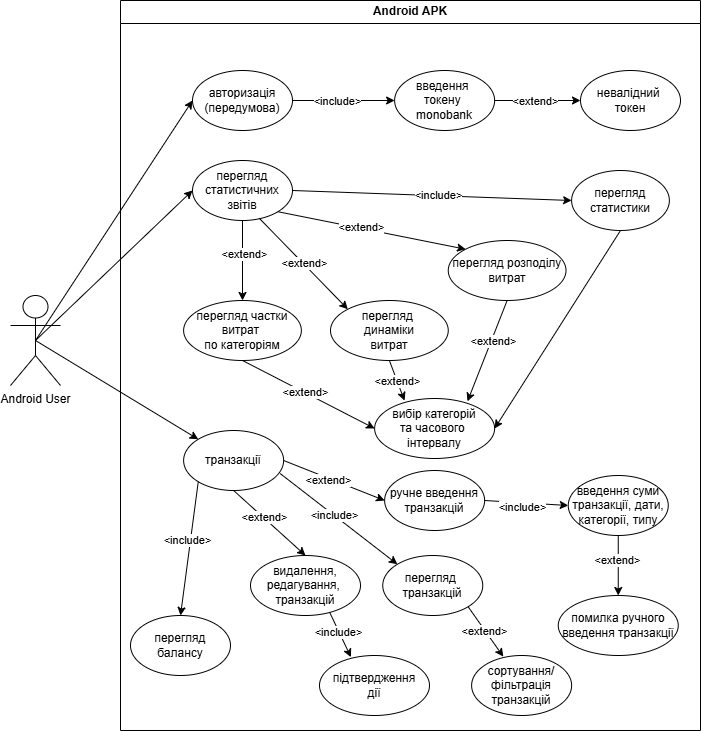

The diagram above was exported from draw.io. Its source (the exported page's mxGraphModel, read from the mxfile embedded in the PNG):
<mxGraphModel dx="1414" dy="804" grid="1" gridSize="10" guides="1" tooltips="1" connect="1" arrows="1" fold="1" page="1" pageScale="1" pageWidth="827" pageHeight="1169" math="0" shadow="0">
  <root>
    <mxCell id="0" />
    <mxCell id="1" parent="0" />
    <mxCell id="oSs0fV30Io4gaFrUU1OU-2" value="Android APK" style="swimlane;whiteSpace=wrap;html=1;" parent="1" vertex="1">
      <mxGeometry x="160" width="580" height="730" as="geometry" />
    </mxCell>
    <mxCell id="oSs0fV30Io4gaFrUU1OU-6" value="авторизація (передумова)" style="ellipse;whiteSpace=wrap;html=1;" parent="oSs0fV30Io4gaFrUU1OU-2" vertex="1">
      <mxGeometry x="72" y="70" width="100" height="60" as="geometry" />
    </mxCell>
    <mxCell id="oSs0fV30Io4gaFrUU1OU-13" value="перегляд статистичних звітів" style="ellipse;whiteSpace=wrap;html=1;" parent="oSs0fV30Io4gaFrUU1OU-2" vertex="1">
      <mxGeometry x="72" y="160" width="100" height="60" as="geometry" />
    </mxCell>
    <mxCell id="oSs0fV30Io4gaFrUU1OU-16" value="ручне введення&lt;div&gt;транзакцій&lt;/div&gt;" style="ellipse;whiteSpace=wrap;html=1;" parent="oSs0fV30Io4gaFrUU1OU-2" vertex="1">
      <mxGeometry x="264.12" y="470" width="100" height="60" as="geometry" />
    </mxCell>
    <mxCell id="oSs0fV30Io4gaFrUU1OU-63" style="edgeStyle=orthogonalEdgeStyle;rounded=0;orthogonalLoop=1;jettySize=auto;html=1;entryX=0;entryY=0.5;entryDx=0;entryDy=0;" parent="oSs0fV30Io4gaFrUU1OU-2" source="oSs0fV30Io4gaFrUU1OU-22" target="oSs0fV30Io4gaFrUU1OU-60" edge="1">
      <mxGeometry relative="1" as="geometry" />
    </mxCell>
    <mxCell id="oSs0fV30Io4gaFrUU1OU-65" value="&amp;lt;extend&amp;gt;" style="edgeLabel;html=1;align=center;verticalAlign=middle;resizable=0;points=[];" parent="oSs0fV30Io4gaFrUU1OU-63" connectable="0" vertex="1">
      <mxGeometry x="-0.0728" relative="1" as="geometry">
        <mxPoint as="offset" />
      </mxGeometry>
    </mxCell>
    <mxCell id="oSs0fV30Io4gaFrUU1OU-22" value="введення&amp;nbsp;&lt;div&gt;токену&amp;nbsp;&lt;div&gt;monobank&lt;/div&gt;&lt;/div&gt;" style="ellipse;whiteSpace=wrap;html=1;" parent="oSs0fV30Io4gaFrUU1OU-2" vertex="1">
      <mxGeometry x="274.12" y="70" width="100" height="60" as="geometry" />
    </mxCell>
    <mxCell id="oSs0fV30Io4gaFrUU1OU-28" value="введення суми транзакції, дати, категорії, типу" style="ellipse;whiteSpace=wrap;html=1;" parent="oSs0fV30Io4gaFrUU1OU-2" vertex="1">
      <mxGeometry x="447.75" y="475" width="100" height="60" as="geometry" />
    </mxCell>
    <mxCell id="oSs0fV30Io4gaFrUU1OU-45" value="перегляд статистики" style="ellipse;whiteSpace=wrap;html=1;" parent="oSs0fV30Io4gaFrUU1OU-2" vertex="1">
      <mxGeometry x="451.12" y="170" width="97.75" height="60" as="geometry" />
    </mxCell>
    <mxCell id="oSs0fV30Io4gaFrUU1OU-48" value="" style="endArrow=classic;html=1;rounded=0;exitX=1;exitY=0.5;exitDx=0;exitDy=0;entryX=0;entryY=0.5;entryDx=0;entryDy=0;" parent="oSs0fV30Io4gaFrUU1OU-2" source="oSs0fV30Io4gaFrUU1OU-13" target="oSs0fV30Io4gaFrUU1OU-45" edge="1">
      <mxGeometry width="50" height="50" relative="1" as="geometry">
        <mxPoint x="-75" y="365" as="sourcePoint" />
        <mxPoint x="82" y="445" as="targetPoint" />
      </mxGeometry>
    </mxCell>
    <mxCell id="oSs0fV30Io4gaFrUU1OU-52" value="&amp;lt;include&amp;gt;" style="edgeLabel;html=1;align=center;verticalAlign=middle;resizable=0;points=[];" parent="oSs0fV30Io4gaFrUU1OU-48" connectable="0" vertex="1">
      <mxGeometry x="0.0473" y="1" relative="1" as="geometry">
        <mxPoint as="offset" />
      </mxGeometry>
    </mxCell>
    <mxCell id="oSs0fV30Io4gaFrUU1OU-53" value="помилка ручного введення транзакції" style="ellipse;whiteSpace=wrap;html=1;" parent="oSs0fV30Io4gaFrUU1OU-2" vertex="1">
      <mxGeometry x="437.75" y="595" width="120" height="60" as="geometry" />
    </mxCell>
    <mxCell id="oSs0fV30Io4gaFrUU1OU-57" value="" style="endArrow=classic;html=1;rounded=0;exitX=1;exitY=0.5;exitDx=0;exitDy=0;entryX=0;entryY=0.5;entryDx=0;entryDy=0;" parent="oSs0fV30Io4gaFrUU1OU-2" source="oSs0fV30Io4gaFrUU1OU-6" target="oSs0fV30Io4gaFrUU1OU-22" edge="1">
      <mxGeometry width="50" height="50" relative="1" as="geometry">
        <mxPoint x="-75" y="350" as="sourcePoint" />
        <mxPoint x="82" y="110" as="targetPoint" />
      </mxGeometry>
    </mxCell>
    <mxCell id="oSs0fV30Io4gaFrUU1OU-64" value="&amp;lt;include&amp;gt;" style="edgeLabel;html=1;align=center;verticalAlign=middle;resizable=0;points=[];" parent="oSs0fV30Io4gaFrUU1OU-57" connectable="0" vertex="1">
      <mxGeometry x="-0.1507" relative="1" as="geometry">
        <mxPoint x="1" as="offset" />
      </mxGeometry>
    </mxCell>
    <mxCell id="oSs0fV30Io4gaFrUU1OU-60" value="невалідний&amp;nbsp;&lt;div&gt;токен&lt;/div&gt;" style="ellipse;whiteSpace=wrap;html=1;" parent="oSs0fV30Io4gaFrUU1OU-2" vertex="1">
      <mxGeometry x="460" y="70" width="100" height="60" as="geometry" />
    </mxCell>
    <mxCell id="S3ieLFwcDR50hjlJffe2-14" value="транзакції" style="ellipse;whiteSpace=wrap;html=1;" parent="oSs0fV30Io4gaFrUU1OU-2" vertex="1">
      <mxGeometry x="63.12" y="430" width="100" height="60" as="geometry" />
    </mxCell>
    <mxCell id="S3ieLFwcDR50hjlJffe2-17" value="перегляд&amp;nbsp;&lt;div&gt;транзакцій&lt;/div&gt;" style="ellipse;whiteSpace=wrap;html=1;" parent="oSs0fV30Io4gaFrUU1OU-2" vertex="1">
      <mxGeometry x="262.25" y="555" width="100" height="60" as="geometry" />
    </mxCell>
    <mxCell id="S3ieLFwcDR50hjlJffe2-18" value="" style="endArrow=classic;html=1;rounded=0;exitX=0.966;exitY=0.718;exitDx=0;exitDy=0;entryX=0;entryY=0;entryDx=0;entryDy=0;exitPerimeter=0;" parent="oSs0fV30Io4gaFrUU1OU-2" source="S3ieLFwcDR50hjlJffe2-14" target="S3ieLFwcDR50hjlJffe2-17" edge="1">
      <mxGeometry width="50" height="50" relative="1" as="geometry">
        <mxPoint x="260" y="725" as="sourcePoint" />
        <mxPoint x="310" y="675" as="targetPoint" />
      </mxGeometry>
    </mxCell>
    <mxCell id="S3ieLFwcDR50hjlJffe2-19" value="&amp;lt;include&amp;gt;" style="edgeLabel;html=1;align=center;verticalAlign=middle;resizable=0;points=[];" parent="S3ieLFwcDR50hjlJffe2-18" connectable="0" vertex="1">
      <mxGeometry x="-0.0955" relative="1" as="geometry">
        <mxPoint as="offset" />
      </mxGeometry>
    </mxCell>
    <mxCell id="S3ieLFwcDR50hjlJffe2-20" value="сортування/&lt;div&gt;фільтрація&lt;br&gt;&lt;div&gt;транзакцій&lt;/div&gt;&lt;/div&gt;" style="ellipse;whiteSpace=wrap;html=1;" parent="oSs0fV30Io4gaFrUU1OU-2" vertex="1">
      <mxGeometry x="351.12" y="655" width="100" height="60" as="geometry" />
    </mxCell>
    <mxCell id="Sa_DRARaZdg1BK-FWOg4-1" value="видалення, редагування,&amp;nbsp; транзакцій" style="ellipse;whiteSpace=wrap;html=1;" parent="oSs0fV30Io4gaFrUU1OU-2" vertex="1">
      <mxGeometry x="130" y="555" width="110" height="60" as="geometry" />
    </mxCell>
    <mxCell id="Sa_DRARaZdg1BK-FWOg4-3" value="" style="endArrow=classic;html=1;rounded=0;exitX=0.5;exitY=1;exitDx=0;exitDy=0;entryX=0.5;entryY=0;entryDx=0;entryDy=0;" parent="oSs0fV30Io4gaFrUU1OU-2" source="S3ieLFwcDR50hjlJffe2-14" target="Sa_DRARaZdg1BK-FWOg4-1" edge="1">
      <mxGeometry width="50" height="50" relative="1" as="geometry">
        <mxPoint x="230" y="795" as="sourcePoint" />
        <mxPoint x="280" y="745" as="targetPoint" />
      </mxGeometry>
    </mxCell>
    <mxCell id="CiUuvSxi8N763sLzpSOU-5" value="&amp;lt;extend&amp;gt;" style="edgeLabel;html=1;align=center;verticalAlign=middle;resizable=0;points=[];" parent="Sa_DRARaZdg1BK-FWOg4-3" connectable="0" vertex="1">
      <mxGeometry x="-0.1806" y="1" relative="1" as="geometry">
        <mxPoint as="offset" />
      </mxGeometry>
    </mxCell>
    <mxCell id="vzy-_YNPCy9cichmP9dF-3" value="" style="endArrow=classic;html=1;rounded=0;exitX=1;exitY=0.5;exitDx=0;exitDy=0;entryX=0;entryY=0.5;entryDx=0;entryDy=0;" parent="oSs0fV30Io4gaFrUU1OU-2" source="S3ieLFwcDR50hjlJffe2-14" target="oSs0fV30Io4gaFrUU1OU-16" edge="1">
      <mxGeometry width="50" height="50" relative="1" as="geometry">
        <mxPoint x="340" y="705" as="sourcePoint" />
        <mxPoint x="390" y="655" as="targetPoint" />
      </mxGeometry>
    </mxCell>
    <mxCell id="vzy-_YNPCy9cichmP9dF-4" value="&amp;lt;extend&amp;gt;" style="edgeLabel;html=1;align=center;verticalAlign=middle;resizable=0;points=[];" parent="vzy-_YNPCy9cichmP9dF-3" connectable="0" vertex="1">
      <mxGeometry x="-0.1075" y="-1" relative="1" as="geometry">
        <mxPoint x="-1" as="offset" />
      </mxGeometry>
    </mxCell>
    <mxCell id="vzy-_YNPCy9cichmP9dF-5" value="" style="endArrow=classic;html=1;rounded=0;entryX=0.5;entryY=0;entryDx=0;entryDy=0;exitX=0.5;exitY=1;exitDx=0;exitDy=0;" parent="oSs0fV30Io4gaFrUU1OU-2" source="oSs0fV30Io4gaFrUU1OU-28" target="oSs0fV30Io4gaFrUU1OU-53" edge="1">
      <mxGeometry width="50" height="50" relative="1" as="geometry">
        <mxPoint x="340" y="705" as="sourcePoint" />
        <mxPoint x="390" y="655" as="targetPoint" />
      </mxGeometry>
    </mxCell>
    <mxCell id="vzy-_YNPCy9cichmP9dF-6" value="&amp;lt;extend&amp;gt;" style="edgeLabel;html=1;align=center;verticalAlign=middle;resizable=0;points=[];" parent="vzy-_YNPCy9cichmP9dF-5" connectable="0" vertex="1">
      <mxGeometry x="-0.1776" y="-1" relative="1" as="geometry">
        <mxPoint as="offset" />
      </mxGeometry>
    </mxCell>
    <mxCell id="vzy-_YNPCy9cichmP9dF-7" value="" style="endArrow=classic;html=1;rounded=0;exitX=1;exitY=1;exitDx=0;exitDy=0;entryX=0.317;entryY=0.019;entryDx=0;entryDy=0;entryPerimeter=0;" parent="oSs0fV30Io4gaFrUU1OU-2" source="S3ieLFwcDR50hjlJffe2-17" target="S3ieLFwcDR50hjlJffe2-20" edge="1">
      <mxGeometry width="50" height="50" relative="1" as="geometry">
        <mxPoint x="350" y="635" as="sourcePoint" />
        <mxPoint x="400" y="585" as="targetPoint" />
      </mxGeometry>
    </mxCell>
    <mxCell id="vzy-_YNPCy9cichmP9dF-8" value="&amp;lt;extend&amp;gt;" style="edgeLabel;html=1;align=center;verticalAlign=middle;resizable=0;points=[];" parent="vzy-_YNPCy9cichmP9dF-7" connectable="0" vertex="1">
      <mxGeometry x="-0.087" y="-1" relative="1" as="geometry">
        <mxPoint as="offset" />
      </mxGeometry>
    </mxCell>
    <mxCell id="K0yVXubjwAyoxmOoc5jM-1" value="" style="endArrow=classic;html=1;rounded=0;exitX=1;exitY=0.5;exitDx=0;exitDy=0;entryX=0;entryY=0.5;entryDx=0;entryDy=0;" parent="oSs0fV30Io4gaFrUU1OU-2" source="oSs0fV30Io4gaFrUU1OU-16" target="oSs0fV30Io4gaFrUU1OU-28" edge="1">
      <mxGeometry width="50" height="50" relative="1" as="geometry">
        <mxPoint x="240" y="805" as="sourcePoint" />
        <mxPoint x="290" y="755" as="targetPoint" />
      </mxGeometry>
    </mxCell>
    <mxCell id="CiUuvSxi8N763sLzpSOU-6" value="&amp;lt;include&amp;gt;" style="edgeLabel;html=1;align=center;verticalAlign=middle;resizable=0;points=[];" parent="K0yVXubjwAyoxmOoc5jM-1" connectable="0" vertex="1">
      <mxGeometry x="-0.2996" y="-2" relative="1" as="geometry">
        <mxPoint x="7" y="2" as="offset" />
      </mxGeometry>
    </mxCell>
    <mxCell id="CiUuvSxi8N763sLzpSOU-2" value="перегляд балансу" style="ellipse;whiteSpace=wrap;html=1;" parent="oSs0fV30Io4gaFrUU1OU-2" vertex="1">
      <mxGeometry x="10" y="615" width="100" height="60" as="geometry" />
    </mxCell>
    <mxCell id="CiUuvSxi8N763sLzpSOU-1" value="" style="endArrow=classic;html=1;rounded=0;entryX=0.5;entryY=0;entryDx=0;entryDy=0;exitX=0;exitY=1;exitDx=0;exitDy=0;" parent="oSs0fV30Io4gaFrUU1OU-2" source="S3ieLFwcDR50hjlJffe2-14" target="CiUuvSxi8N763sLzpSOU-2" edge="1">
      <mxGeometry width="50" height="50" relative="1" as="geometry">
        <mxPoint x="270" y="765" as="sourcePoint" />
        <mxPoint x="320" y="715" as="targetPoint" />
      </mxGeometry>
    </mxCell>
    <mxCell id="CiUuvSxi8N763sLzpSOU-3" value="&amp;lt;include&amp;gt;" style="edgeLabel;html=1;align=center;verticalAlign=middle;resizable=0;points=[];" parent="CiUuvSxi8N763sLzpSOU-1" connectable="0" vertex="1">
      <mxGeometry x="-0.1349" relative="1" as="geometry">
        <mxPoint x="-4" as="offset" />
      </mxGeometry>
    </mxCell>
    <mxCell id="CiUuvSxi8N763sLzpSOU-15" value="перегляд розподілу витрат" style="ellipse;whiteSpace=wrap;html=1;" parent="oSs0fV30Io4gaFrUU1OU-2" vertex="1">
      <mxGeometry x="327.75" y="240" width="117.75" height="60" as="geometry" />
    </mxCell>
    <mxCell id="CiUuvSxi8N763sLzpSOU-14" value="" style="endArrow=classic;html=1;rounded=0;exitX=1;exitY=1;exitDx=0;exitDy=0;entryX=0;entryY=0;entryDx=0;entryDy=0;" parent="oSs0fV30Io4gaFrUU1OU-2" source="oSs0fV30Io4gaFrUU1OU-13" target="CiUuvSxi8N763sLzpSOU-15" edge="1">
      <mxGeometry width="50" height="50" relative="1" as="geometry">
        <mxPoint x="180" y="390" as="sourcePoint" />
        <mxPoint x="320" y="300" as="targetPoint" />
      </mxGeometry>
    </mxCell>
    <mxCell id="CiUuvSxi8N763sLzpSOU-23" value="&amp;lt;extend&amp;gt;" style="edgeLabel;html=1;align=center;verticalAlign=middle;resizable=0;points=[];" parent="CiUuvSxi8N763sLzpSOU-14" connectable="0" vertex="1">
      <mxGeometry x="-0.1155" y="1" relative="1" as="geometry">
        <mxPoint as="offset" />
      </mxGeometry>
    </mxCell>
    <mxCell id="CiUuvSxi8N763sLzpSOU-16" value="перегляд частки витрат&amp;nbsp;&lt;div&gt;по категоріям&lt;/div&gt;" style="ellipse;whiteSpace=wrap;html=1;" parent="oSs0fV30Io4gaFrUU1OU-2" vertex="1">
      <mxGeometry x="63.120000000000005" y="300" width="117.75" height="60" as="geometry" />
    </mxCell>
    <mxCell id="CiUuvSxi8N763sLzpSOU-17" value="перегляд&amp;nbsp;&lt;div&gt;динаміки&lt;/div&gt;&lt;div&gt;витрат&lt;/div&gt;" style="ellipse;whiteSpace=wrap;html=1;" parent="oSs0fV30Io4gaFrUU1OU-2" vertex="1">
      <mxGeometry x="210" y="300" width="117.75" height="60" as="geometry" />
    </mxCell>
    <mxCell id="CiUuvSxi8N763sLzpSOU-19" value="" style="endArrow=classic;html=1;rounded=0;exitX=0.5;exitY=1;exitDx=0;exitDy=0;entryX=0.5;entryY=0;entryDx=0;entryDy=0;" parent="oSs0fV30Io4gaFrUU1OU-2" source="oSs0fV30Io4gaFrUU1OU-13" target="CiUuvSxi8N763sLzpSOU-16" edge="1">
      <mxGeometry width="50" height="50" relative="1" as="geometry">
        <mxPoint x="177" y="231" as="sourcePoint" />
        <mxPoint x="367" y="309" as="targetPoint" />
      </mxGeometry>
    </mxCell>
    <mxCell id="CiUuvSxi8N763sLzpSOU-21" value="&amp;lt;extend&amp;gt;" style="edgeLabel;html=1;align=center;verticalAlign=middle;resizable=0;points=[];" parent="CiUuvSxi8N763sLzpSOU-19" connectable="0" vertex="1">
      <mxGeometry x="-0.1759" y="1" relative="1" as="geometry">
        <mxPoint as="offset" />
      </mxGeometry>
    </mxCell>
    <mxCell id="CiUuvSxi8N763sLzpSOU-18" value="" style="endArrow=classic;html=1;rounded=0;entryX=0;entryY=0;entryDx=0;entryDy=0;" parent="oSs0fV30Io4gaFrUU1OU-2" target="CiUuvSxi8N763sLzpSOU-17" edge="1">
      <mxGeometry width="50" height="50" relative="1" as="geometry">
        <mxPoint x="139" y="218" as="sourcePoint" />
        <mxPoint x="211.43692388105774" y="286.68898942454393" as="targetPoint" />
      </mxGeometry>
    </mxCell>
    <mxCell id="CiUuvSxi8N763sLzpSOU-22" value="&amp;lt;extend&amp;gt;" style="edgeLabel;html=1;align=center;verticalAlign=middle;resizable=0;points=[];" parent="CiUuvSxi8N763sLzpSOU-18" connectable="0" vertex="1">
      <mxGeometry x="-0.0129" y="1" relative="1" as="geometry">
        <mxPoint as="offset" />
      </mxGeometry>
    </mxCell>
    <mxCell id="CiUuvSxi8N763sLzpSOU-20" value="вибір категорій&lt;div&gt;та часового&amp;nbsp;&lt;/div&gt;&lt;div&gt;інтервалу&lt;/div&gt;" style="ellipse;whiteSpace=wrap;html=1;" parent="oSs0fV30Io4gaFrUU1OU-2" vertex="1">
      <mxGeometry x="254.12" y="398" width="120" height="60" as="geometry" />
    </mxCell>
    <mxCell id="CiUuvSxi8N763sLzpSOU-24" value="" style="endArrow=classic;html=1;rounded=0;exitX=0.5;exitY=1;exitDx=0;exitDy=0;entryX=0.249;entryY=0.035;entryDx=0;entryDy=0;entryPerimeter=0;" parent="oSs0fV30Io4gaFrUU1OU-2" source="CiUuvSxi8N763sLzpSOU-17" target="CiUuvSxi8N763sLzpSOU-20" edge="1">
      <mxGeometry width="50" height="50" relative="1" as="geometry">
        <mxPoint x="230" y="390" as="sourcePoint" />
        <mxPoint x="310" y="390" as="targetPoint" />
      </mxGeometry>
    </mxCell>
    <mxCell id="CiUuvSxi8N763sLzpSOU-26" value="&amp;lt;extend&amp;gt;" style="edgeLabel;html=1;align=center;verticalAlign=middle;resizable=0;points=[];" parent="CiUuvSxi8N763sLzpSOU-24" connectable="0" vertex="1">
      <mxGeometry x="0.0122" relative="1" as="geometry">
        <mxPoint as="offset" />
      </mxGeometry>
    </mxCell>
    <mxCell id="CiUuvSxi8N763sLzpSOU-25" value="" style="endArrow=classic;html=1;rounded=0;exitX=0.5;exitY=1;exitDx=0;exitDy=0;entryX=0.774;entryY=0.047;entryDx=0;entryDy=0;entryPerimeter=0;" parent="oSs0fV30Io4gaFrUU1OU-2" source="CiUuvSxi8N763sLzpSOU-15" target="CiUuvSxi8N763sLzpSOU-20" edge="1">
      <mxGeometry width="50" height="50" relative="1" as="geometry">
        <mxPoint x="230" y="390" as="sourcePoint" />
        <mxPoint x="280" y="340" as="targetPoint" />
      </mxGeometry>
    </mxCell>
    <mxCell id="CiUuvSxi8N763sLzpSOU-27" value="&amp;lt;extend&amp;gt;" style="edgeLabel;html=1;align=center;verticalAlign=middle;resizable=0;points=[];" parent="CiUuvSxi8N763sLzpSOU-25" connectable="0" vertex="1">
      <mxGeometry x="-0.2049" y="1" relative="1" as="geometry">
        <mxPoint as="offset" />
      </mxGeometry>
    </mxCell>
    <mxCell id="CiUuvSxi8N763sLzpSOU-29" value="" style="endArrow=classic;html=1;rounded=0;exitX=0.5;exitY=1;exitDx=0;exitDy=0;entryX=0;entryY=0.5;entryDx=0;entryDy=0;" parent="oSs0fV30Io4gaFrUU1OU-2" source="CiUuvSxi8N763sLzpSOU-16" target="CiUuvSxi8N763sLzpSOU-20" edge="1">
      <mxGeometry width="50" height="50" relative="1" as="geometry">
        <mxPoint x="230" y="390" as="sourcePoint" />
        <mxPoint x="280" y="340" as="targetPoint" />
      </mxGeometry>
    </mxCell>
    <mxCell id="CiUuvSxi8N763sLzpSOU-31" value="&amp;lt;extend&amp;gt;" style="edgeLabel;html=1;align=center;verticalAlign=middle;resizable=0;points=[];" parent="CiUuvSxi8N763sLzpSOU-29" connectable="0" vertex="1">
      <mxGeometry x="-0.0575" y="1" relative="1" as="geometry">
        <mxPoint as="offset" />
      </mxGeometry>
    </mxCell>
    <mxCell id="CiUuvSxi8N763sLzpSOU-33" value="" style="endArrow=classic;html=1;rounded=0;entryX=1;entryY=0.5;entryDx=0;entryDy=0;exitX=0.5;exitY=1;exitDx=0;exitDy=0;" parent="oSs0fV30Io4gaFrUU1OU-2" source="oSs0fV30Io4gaFrUU1OU-45" target="CiUuvSxi8N763sLzpSOU-20" edge="1">
      <mxGeometry width="50" height="50" relative="1" as="geometry">
        <mxPoint x="230" y="390" as="sourcePoint" />
        <mxPoint x="280" y="340" as="targetPoint" />
      </mxGeometry>
    </mxCell>
    <mxCell id="CiUuvSxi8N763sLzpSOU-34" value="підтвердження&lt;div&gt;дії&lt;/div&gt;" style="ellipse;whiteSpace=wrap;html=1;" parent="oSs0fV30Io4gaFrUU1OU-2" vertex="1">
      <mxGeometry x="199" y="655" width="110" height="60" as="geometry" />
    </mxCell>
    <mxCell id="CiUuvSxi8N763sLzpSOU-35" value="" style="endArrow=classic;html=1;rounded=0;exitX=0.72;exitY=0.948;exitDx=0;exitDy=0;exitPerimeter=0;entryX=0.286;entryY=0.028;entryDx=0;entryDy=0;entryPerimeter=0;" parent="oSs0fV30Io4gaFrUU1OU-2" source="Sa_DRARaZdg1BK-FWOg4-1" target="CiUuvSxi8N763sLzpSOU-34" edge="1">
      <mxGeometry width="50" height="50" relative="1" as="geometry">
        <mxPoint x="250" y="640" as="sourcePoint" />
        <mxPoint x="230" y="656" as="targetPoint" />
      </mxGeometry>
    </mxCell>
    <mxCell id="CiUuvSxi8N763sLzpSOU-36" value="&amp;lt;include&amp;gt;" style="edgeLabel;html=1;align=center;verticalAlign=middle;resizable=0;points=[];" parent="CiUuvSxi8N763sLzpSOU-35" connectable="0" vertex="1">
      <mxGeometry x="-0.1199" y="-1" relative="1" as="geometry">
        <mxPoint as="offset" />
      </mxGeometry>
    </mxCell>
    <mxCell id="oSs0fV30Io4gaFrUU1OU-3" value="Android User" style="shape=umlActor;verticalLabelPosition=bottom;verticalAlign=top;html=1;outlineConnect=0;" parent="1" vertex="1">
      <mxGeometry x="50" y="295" width="50" height="90" as="geometry" />
    </mxCell>
    <mxCell id="oSs0fV30Io4gaFrUU1OU-12" value="" style="endArrow=classic;html=1;rounded=0;exitX=0.5;exitY=0.5;exitDx=0;exitDy=0;exitPerimeter=0;entryX=0;entryY=0.5;entryDx=0;entryDy=0;" parent="1" source="oSs0fV30Io4gaFrUU1OU-3" target="oSs0fV30Io4gaFrUU1OU-6" edge="1">
      <mxGeometry width="50" height="50" relative="1" as="geometry">
        <mxPoint x="430" y="397" as="sourcePoint" />
        <mxPoint x="480" y="347" as="targetPoint" />
      </mxGeometry>
    </mxCell>
    <mxCell id="oSs0fV30Io4gaFrUU1OU-17" value="" style="endArrow=classic;html=1;rounded=0;exitX=0.5;exitY=0.5;exitDx=0;exitDy=0;exitPerimeter=0;entryX=0;entryY=0.5;entryDx=0;entryDy=0;" parent="1" source="oSs0fV30Io4gaFrUU1OU-3" target="oSs0fV30Io4gaFrUU1OU-13" edge="1">
      <mxGeometry width="50" height="50" relative="1" as="geometry">
        <mxPoint x="115" y="382" as="sourcePoint" />
        <mxPoint x="300" y="237" as="targetPoint" />
      </mxGeometry>
    </mxCell>
    <mxCell id="oSs0fV30Io4gaFrUU1OU-20" value="" style="endArrow=classic;html=1;rounded=0;exitX=0.5;exitY=0.5;exitDx=0;exitDy=0;exitPerimeter=0;entryX=0;entryY=0;entryDx=0;entryDy=0;" parent="1" source="oSs0fV30Io4gaFrUU1OU-3" target="S3ieLFwcDR50hjlJffe2-14" edge="1">
      <mxGeometry width="50" height="50" relative="1" as="geometry">
        <mxPoint x="145" y="412" as="sourcePoint" />
        <mxPoint x="270" y="680" as="targetPoint" />
      </mxGeometry>
    </mxCell>
  </root>
</mxGraphModel>